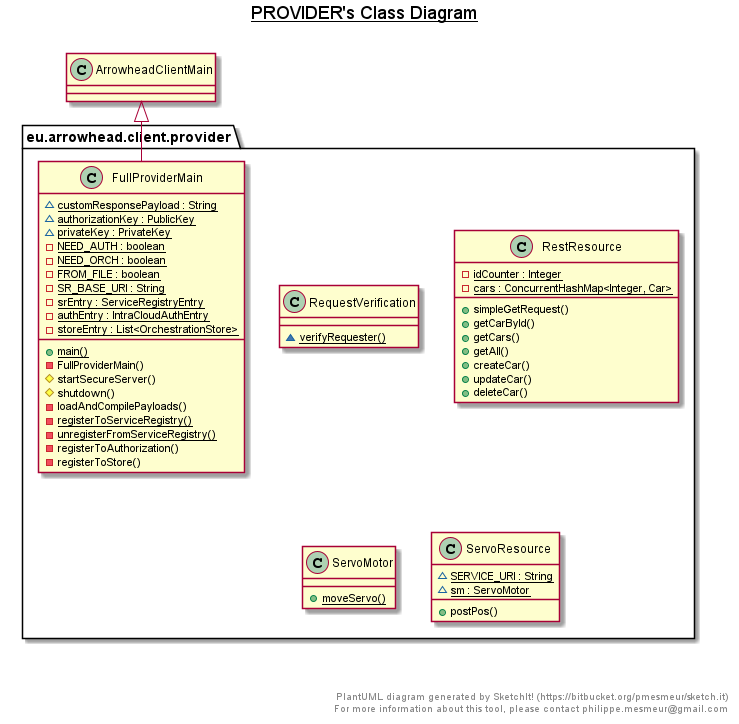

The diagram above was rendered by PlantUML. Its source (embedded in the PNG):
@startuml

title __PROVIDER's Class Diagram__\n

  package eu.arrowhead.client.provider {
    class FullProviderMain {
        {static} ~ customResponsePayload : String
        {static} ~ authorizationKey : PublicKey
        {static} ~ privateKey : PrivateKey
        {static} - NEED_AUTH : boolean
        {static} - NEED_ORCH : boolean
        {static} - FROM_FILE : boolean
        {static} - SR_BASE_URI : String
        {static} - srEntry : ServiceRegistryEntry
        {static} - authEntry : IntraCloudAuthEntry
        {static} - storeEntry : List<OrchestrationStore>
        {static} + main()
        - FullProviderMain()
        # startSecureServer()
        # shutdown()
        - loadAndCompilePayloads()
        {static} - registerToServiceRegistry()
        {static} - unregisterFromServiceRegistry()
        - registerToAuthorization()
        - registerToStore()
    }
  }
  

  package eu.arrowhead.client.provider {
    class RequestVerification {
        {static} ~ verifyRequester()
    }
  }
  

  package eu.arrowhead.client.provider {
    class RestResource {
        {static} - idCounter : Integer
        {static} - cars : ConcurrentHashMap<Integer, Car>
        + simpleGetRequest()
        + getCarById()
        + getCars()
        + getAll()
        + createCar()
        + updateCar()
        + deleteCar()
    }
  }
  

  package eu.arrowhead.client.provider {
    class ServoMotor {
        {static} + moveServo()
    }
  }
  

  package eu.arrowhead.client.provider {
    class ServoResource {
        {static} ~ SERVICE_URI : String
        {static} ~ sm : ServoMotor
        + postPos()
    }
  }
  

  FullProviderMain -up-|> ArrowheadClientMain


right footer


PlantUML diagram generated by SketchIt! (https://bitbucket.org/pmesmeur/sketch.it)
For more information about this tool, please contact philippe.mesmeur@gmail.com
endfooter

@enduml